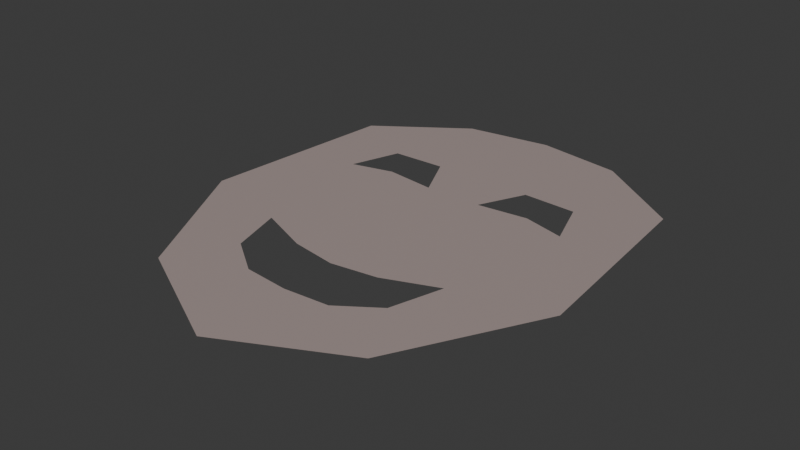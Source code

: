 # Source: boss_mask_happy.blend  (saved by Blender 5.0.119; exported with 4.5.12 LTS)
import bpy
from mathutils import Matrix  # noqa: F401  (used for matrix-valued properties, if any)

bpy.ops.wm.read_factory_settings(use_empty=True)
scene = bpy.context.scene
scene.name = 'Scene'

# ---- collections
col_collection = bpy.data.collections.new('Collection'); scene.collection.children.link(col_collection)

# ---- materials (node trees are filled in below, after node groups)
mat_material = bpy.data.materials.new('Material')
mat_material.alpha_threshold = 0.0
mat_material.use_backface_culling_lightprobe_volume = False
mat_material.roughness = 0.5
mat_material.line_color = (0.0, 0.0, 0.0, 1.0)

# ---- material node trees
mat_material.use_nodes = True; mat_material.node_tree.nodes.clear()
_N = mat_material.node_tree.nodes; _L = mat_material.node_tree.links
n0 = _N.new('ShaderNodeOutputMaterial'); n0.name = 'Material Output'; n0.location = (200, 100)
n1 = _N.new('ShaderNodeBsdfPrincipled'); n1.name = 'Principled BSDF'; n1.location = (-200, 100)
n1.inputs[0].default_value = (0.395, 0.3177, 0.3025, 1.0)
_L.new(n1.outputs[0], n0.inputs[0])
n0.is_active_output = True

# ---- world
world_world = bpy.data.worlds.new('World'); scene.world = world_world
world_world.use_nodes = True; world_world.node_tree.nodes.clear()
_N = world_world.node_tree.nodes; _L = world_world.node_tree.links
n0 = _N.new('ShaderNodeOutputWorld'); n0.name = 'World Output'; n0.location = (200, 100)
n1 = _N.new('ShaderNodeBackground'); n1.name = 'Background'; n1.location = (-200, 100)
n1.inputs[0].default_value = (0.05088, 0.05088, 0.05088, 1.0)
_L.new(n1.outputs[0], n0.inputs[0])
n0.is_active_output = True
world_world.color = (0.05088, 0.05088, 0.05088)
world_world.sun_shadow_jitter_overblur = 0.0

# ---- meshes
me_plane = bpy.data.meshes.new('Plane')
me_plane.from_pydata([(0.0, -1.0, 0.0), (0.4967, -0.7483, 0.0), (0.0, 1.0, 0.0), (0.3625, 0.9455, 0.0), (0.7379, 0.6795, 0.0), (0.8123, -0.1624, 0.0), (0.1226, 0.327, 0.0), (0.2149, 0.5222, 0.0), (0.4414, 0.5138, 0.0), (0.5127, 0.306, 0.0), (0.3365, 0.3522, 0.0), (0.0, -0.384, 0.0), (0.0, -0.6145, 0.0), (0.1939, -0.3547, 0.0), (0.4162, -0.2666, 0.0), (0.3516, -0.4861, 0.0), (0.191, -0.5981, 0.0)], [], [(14, 15, 1), (3, 7, 8), (12, 0, 16), (0, 1, 16), (1, 5, 14), (5, 4, 9), (9, 10, 14), (10, 6, 14), (5, 9, 14), (15, 16, 1), (6, 2, 11), (11, 13, 6), (13, 14, 6), (3, 2, 7), (2, 6, 7), (9, 4, 8), (4, 3, 8)])
_uv = me_plane.uv_layers.new(name='UVMap')
_uv.uv.foreach_set('vector', [0.6295, 0.2314, 0.6136, 0.1516, 1.0, 0.0, 1.0, 1.0, 0.3597, 0.7037, 0.6788, 0.6126, 0.0, 0.1928, 0.0, 0.0, 0.2208, 0.1645, 0.0, 0.0, 1.0, 0.0, 0.2208, 0.1645, 1.0, 0.0, 1.0, 0.25, 0.6295, 0.2314, 1.0, 0.25, 1.0, 0.5, 0.7348, 0.5337, 0.7348, 0.5337, 0.5268, 0.6304, 0.6295, 0.2314, 0.5268, 0.6304, 0.1994, 0.6862, 0.6295, 0.2314, 1.0, 0.25, 0.7348, 0.5337, 0.6295, 0.2314, 0.6136, 0.1516, 0.2208, 0.1645, 1.0, 0.0, 0.1994, 0.6862, 0.0, 1.0, 0.0, 0.2871, 0.0, 0.2871, 0.3126, 0.2398, 0.1994, 0.6862, 0.3126, 0.2398, 0.6295, 0.2314, 0.1994, 0.6862, 1.0, 1.0, 0.0, 1.0, 0.3597, 0.7037, 0.0, 1.0, 0.1994, 0.6862, 0.3597, 0.7037, 0.7348, 0.5337, 1.0, 0.5, 0.6788, 0.6126, 1.0, 0.5, 1.0, 1.0, 0.6788, 0.6126])
me_plane.materials.append(mat_material)
me_plane.update()

# ---- objects
ob_plane = bpy.data.objects.new('Plane', me_plane)

# ---- transforms, parenting, visibility, modifiers, constraints
ob_plane.location = (0.0, 0.0, 0.0)
_m = ob_plane.modifiers.new('Mirror', 'MIRROR')

# ---- collection membership
col_collection.objects.link(ob_plane)

# ---- scene / render settings (as saved in the file)
scene.frame_start = 1; scene.frame_end = 250; scene.frame_set(1)
scene.render.engine = 'BLENDER_EEVEE_NEXT'
scene.render.bake_bias = 0.0
scene.render.bake_samples = 0
scene.cycles.sampling_pattern = 'TABULATED_SOBOL'
scene.eevee.use_volume_custom_range = False
bpy.context.view_layer.update()

# ---- added for rendering (the .blend has no active camera and no usable light): camera, sun
cam_auto = bpy.data.cameras.new('AutoCamera')
cam_auto.lens = 50.0
cam_auto.sensor_width = 36.0
cam_auto.clip_end = 1000.0
ob_auto_camera = bpy.data.objects.new('AutoCamera', cam_auto)
scene.collection.objects.link(ob_auto_camera)
ob_auto_camera.location = (2.38402, -2.86083, 1.90722)
ob_auto_camera.rotation_euler = (1.09748, -7.21219e-08, 0.694738)
scene.camera = ob_auto_camera
light_auto_sun = bpy.data.lights.new('AutoSun', 'SUN')
light_auto_sun.energy = 3.0
light_auto_sun.angle = 0.0523599
ob_auto_sun = bpy.data.objects.new('AutoSun', light_auto_sun)
scene.collection.objects.link(ob_auto_sun)
ob_auto_sun.rotation_euler = (0.872665, 0.174533, 0.523599)
bpy.context.view_layer.update()
